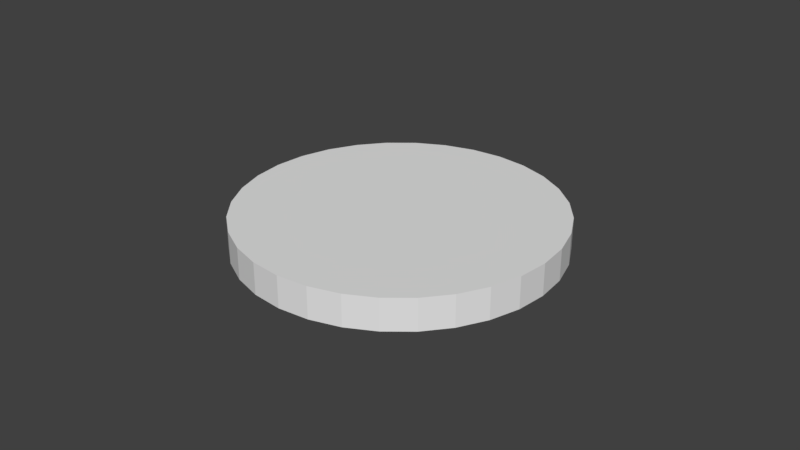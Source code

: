 # Source: LustCoin.blend  (saved by Blender 2.79.0; exported with 4.5.12 LTS)
import bpy
from mathutils import Matrix  # noqa: F401  (used for matrix-valued properties, if any)

bpy.ops.wm.read_factory_settings(use_empty=True)
scene = bpy.context.scene
scene.name = 'Scene'

# ---- collections
col_collection_1 = bpy.data.collections.new('Collection 1'); scene.collection.children.link(col_collection_1)

# ---- world
world_world = bpy.data.worlds.new('World'); scene.world = world_world
world_world.color = (0.05088, 0.05088, 0.05088)
world_world.use_sun_shadow = False
world_world.sun_shadow_jitter_overblur = 0.0
world_world.cycles.sampling_method = 'MANUAL'

# ---- meshes
me_cylinder = bpy.data.meshes.new('Cylinder')
me_cylinder.from_pydata([(0.0, 0.05, -0.005), (0.0, 0.05, 0.005), (0.009755, 0.04904, -0.005), (0.009755, 0.04904, 0.005), (0.01913, 0.04619, -0.005), (0.01913, 0.04619, 0.005), (0.02778, 0.04157, -0.005), (0.02778, 0.04157, 0.005), (0.03536, 0.03536, -0.005), (0.03536, 0.03536, 0.005), (0.04157, 0.02778, -0.005), (0.04157, 0.02778, 0.005), (0.04619, 0.01913, -0.005), (0.04619, 0.01913, 0.005), (0.04904, 0.009755, -0.005), (0.04904, 0.009755, 0.005), (0.05, 3.775e-09, -0.005), (0.05, 3.775e-09, 0.005), (0.04904, -0.009755, -0.005), (0.04904, -0.009755, 0.005), (0.04619, -0.01913, -0.005), (0.04619, -0.01913, 0.005), (0.04157, -0.02778, -0.005), (0.04157, -0.02778, 0.005), (0.03536, -0.03536, -0.005), (0.03536, -0.03536, 0.005), (0.02778, -0.04157, -0.005), (0.02778, -0.04157, 0.005), (0.01913, -0.04619, -0.005), (0.01913, -0.04619, 0.005), (0.009755, -0.04904, -0.005), (0.009755, -0.04904, 0.005), (-1.629e-08, -0.05, -0.005), (-1.629e-08, -0.05, 0.005), (-0.009755, -0.04904, -0.005), (-0.009755, -0.04904, 0.005), (-0.01913, -0.04619, -0.005), (-0.01913, -0.04619, 0.005), (-0.02778, -0.04157, -0.005), (-0.02778, -0.04157, 0.005), (-0.03536, -0.03536, -0.005), (-0.03536, -0.03536, 0.005), (-0.04157, -0.02778, -0.005), (-0.04157, -0.02778, 0.005), (-0.04619, -0.01913, -0.005), (-0.04619, -0.01913, 0.005), (-0.04904, -0.009754, -0.005), (-0.04904, -0.009754, 0.005), (-0.05, 4.828e-08, -0.005), (-0.05, 4.828e-08, 0.005), (-0.04904, 0.009755, -0.005), (-0.04904, 0.009755, 0.005), (-0.04619, 0.01913, -0.005), (-0.04619, 0.01913, 0.005), (-0.04157, 0.02778, -0.005), (-0.04157, 0.02778, 0.005), (-0.03536, 0.03536, -0.005), (-0.03536, 0.03536, 0.005), (-0.02778, 0.04157, -0.005), (-0.02778, 0.04157, 0.005), (-0.01913, 0.04619, -0.005), (-0.01913, 0.04619, 0.005), (-0.009754, 0.04904, -0.005), (-0.009754, 0.04904, 0.005)], [], [(0, 1, 3, 2), (2, 3, 5, 4), (4, 5, 7, 6), (6, 7, 9, 8), (8, 9, 11, 10), (10, 11, 13, 12), (12, 13, 15, 14), (14, 15, 17, 16), (16, 17, 19, 18), (18, 19, 21, 20), (20, 21, 23, 22), (22, 23, 25, 24), (24, 25, 27, 26), (26, 27, 29, 28), (28, 29, 31, 30), (30, 31, 33, 32), (32, 33, 35, 34), (34, 35, 37, 36), (36, 37, 39, 38), (38, 39, 41, 40), (40, 41, 43, 42), (42, 43, 45, 44), (44, 45, 47, 46), (46, 47, 49, 48), (48, 49, 51, 50), (50, 51, 53, 52), (52, 53, 55, 54), (54, 55, 57, 56), (56, 57, 59, 58), (58, 59, 61, 60), (3, 1, 63, 61, 59, 57, 55, 53, 51, 49, 47, 45, 43, 41, 39, 37, 35, 33, 31, 29, 27, 25, 23, 21, 19, 17, 15, 13, 11, 9, 7, 5), (60, 61, 63, 62), (62, 63, 1, 0), (0, 2, 4, 6, 8, 10, 12, 14, 16, 18, 20, 22, 24, 26, 28, 30, 32, 34, 36, 38, 40, 42, 44, 46, 48, 50, 52, 54, 56, 58, 60, 62)])
_uv = me_cylinder.uv_layers.new(name='UVMap')
_uv.uv.foreach_set('vector', [0.0651, 0.7732, 0.05024, 0.7732, 0.05024, 0.7571, 0.0651, 0.7571, 0.0651, 0.7571, 0.05024, 0.7571, 0.05024, 0.742, 0.0651, 0.742, 0.0651, 0.742, 0.05024, 0.742, 0.05024, 0.7284, 0.0651, 0.7284, 0.0651, 0.7284, 0.05024, 0.7284, 0.05024, 0.7168, 0.0651, 0.7168, 0.03539, 0.7168, 0.05024, 0.7168, 0.05024, 0.7284, 0.03539, 0.7284, 0.03539, 0.7284, 0.05024, 0.7284, 0.05024, 0.742, 0.03539, 0.742, 0.03539, 0.742, 0.05024, 0.742, 0.05024, 0.7571, 0.03539, 0.7571, 0.03539, 0.7571, 0.05024, 0.7571, 0.05024, 0.7732, 0.03539, 0.7732, 0.03539, 0.7732, 0.05024, 0.7732, 0.05024, 0.7896, 0.03539, 0.7896, 0.03539, 0.7896, 0.05024, 0.7896, 0.05024, 0.8057, 0.03539, 0.8057, 0.03539, 0.8057, 0.05024, 0.8057, 0.05024, 0.8208, 0.03539, 0.8208, 0.03539, 0.8208, 0.05024, 0.8208, 0.05024, 0.8344, 0.03539, 0.8344, 0.03539, 0.8344, 0.05024, 0.8344, 0.05024, 0.846, 0.03539, 0.846, 0.04913, 0.7148, 0.07858, 0.7148, 0.07858, 0.7419, 0.04913, 0.7419, 0.04913, 0.7419, 0.07858, 0.7419, 0.07858, 0.7719, 0.04913, 0.7719, 0.04913, 0.7719, 0.07858, 0.7719, 0.07858, 0.8038, 0.04913, 0.8038, 0.04913, 0.8038, 0.07858, 0.8038, 0.07858, 0.8362, 0.04913, 0.8362, 0.04913, 0.8362, 0.07858, 0.8362, 0.07858, 0.8681, 0.04913, 0.8681, 0.04913, 0.8681, 0.07858, 0.8681, 0.07858, 0.8981, 0.04913, 0.8981, 0.04913, 0.8981, 0.07858, 0.8981, 0.07858, 0.9251, 0.04913, 0.9251, 0.04913, 0.9251, 0.01968, 0.9251, 0.01968, 0.8981, 0.04913, 0.8981, 0.04913, 0.8981, 0.01968, 0.8981, 0.01968, 0.8681, 0.04913, 0.8681, 0.04913, 0.8681, 0.01968, 0.8681, 0.01968, 0.8362, 0.04913, 0.8362, 0.04913, 0.8362, 0.01968, 0.8362, 0.01968, 0.8038, 0.04913, 0.8038, 0.04913, 0.8038, 0.01968, 0.8038, 0.01968, 0.7719, 0.04913, 0.7719, 0.04913, 0.7719, 0.01968, 0.7719, 0.01968, 0.7419, 0.04913, 0.7419, 0.04913, 0.7419, 0.01968, 0.7419, 0.01968, 0.7148, 0.04913, 0.7148, 0.0651, 0.846, 0.05024, 0.846, 0.05024, 0.8344, 0.0651, 0.8344, 0.0651, 0.8344, 0.05024, 0.8344, 0.05024, 0.8208, 0.0651, 0.8208, 0.0651, 0.8208, 0.05024, 0.8208, 0.05024, 0.8057, 0.0651, 0.8057, 0.1117, 0.5537, 0.1117, 0.4822, 0.1241, 0.4121, 0.1484, 0.346, 0.1837, 0.2866, 0.2286, 0.236, 0.2814, 0.1963, 0.3401, 0.169, 0.4056, 0.1487, 0.5961, 0.1534, 0.6583, 0.1674, 0.7138, 0.2011, 0.7667, 0.2408, 0.8116, 0.2913, 0.8468, 0.3508, 0.8712, 0.4168, 0.8835, 0.487, 0.8835, 0.5584, 0.8712, 0.6286, 0.8468, 0.6946, 0.8116, 0.754, 0.7667, 0.8046, 0.7138, 0.8443, 0.6472, 0.8796, 0.5262, 0.8999, 0.3976, 0.8967, 0.3401, 0.8669, 0.2814, 0.8396, 0.2286, 0.7998, 0.1837, 0.7493, 0.1484, 0.6898, 0.1241, 0.6238, 0.0651, 0.8057, 0.05024, 0.8057, 0.05024, 0.7896, 0.0651, 0.7896, 0.0651, 0.7896, 0.05024, 0.7896, 0.05024, 0.7732, 0.0651, 0.7732, 0.1458, 0.8677, 0.1472, 0.8758, 0.1472, 0.884, 0.1458, 0.892, 0.143, 0.8996, 0.139, 0.9064, 0.1338, 0.9122, 0.1278, 0.9167, 0.1211, 0.9199, 0.1139, 0.9215, 0.1066, 0.9215, 0.0995, 0.9199, 0.09277, 0.9167, 0.08672, 0.9122, 0.08157, 0.9064, 0.07753, 0.8996, 0.07475, 0.892, 0.07333, 0.884, 0.07333, 0.8758, 0.07475, 0.8677, 0.07753, 0.8602, 0.08157, 0.8533, 0.08672, 0.8476, 0.09277, 0.843, 0.0995, 0.8399, 0.1066, 0.8383, 0.1139, 0.8383, 0.1211, 0.8399, 0.1278, 0.843, 0.1338, 0.8476, 0.139, 0.8533, 0.143, 0.8602])
me_cylinder.use_remesh_preserve_volume = False
me_cylinder.use_remesh_preserve_attributes = False
me_cylinder.use_mirror_vertex_groups = False
me_cylinder.update()

# ---- objects
ob_cylinder = bpy.data.objects.new('Cylinder', me_cylinder)

# ---- transforms, parenting, visibility, modifiers, constraints
ob_cylinder.location = (0.0, 0.0, 0.0)
ob_cylinder.lineart.crease_threshold = 0.0

# ---- collection membership
col_collection_1.objects.link(ob_cylinder)

# ---- scene / render settings (as saved in the file)
scene.frame_start = 1; scene.frame_end = 250; scene.frame_set(1)
scene.render.engine = 'BLENDER_EEVEE_NEXT'
scene.render.resolution_percentage = 50
scene.render.dither_intensity = 0.0
scene.cycles.use_denoising = False
scene.cycles.samples = 128
scene.cycles.sampling_pattern = 'TABULATED_SOBOL'
scene.cycles.use_adaptive_sampling = False
scene.cycles.use_light_tree = False
scene.cycles.blur_glossy = 0.0
scene.cycles.sample_clamp_indirect = 0.0
scene.view_settings.view_transform = 'Standard'
bpy.context.view_layer.update()

# ---- added for rendering (the .blend has no active camera and no usable light): camera, sun
cam_auto = bpy.data.cameras.new('AutoCamera')
cam_auto.lens = 50.0
cam_auto.sensor_width = 36.0
cam_auto.clip_end = 1000.0
ob_auto_camera = bpy.data.objects.new('AutoCamera', cam_auto)
scene.collection.objects.link(ob_auto_camera)
ob_auto_camera.location = (0.185045, -0.222054, 0.148036)
ob_auto_camera.rotation_euler = (1.09748, -7.21219e-08, 0.694738)
scene.camera = ob_auto_camera
light_auto_sun = bpy.data.lights.new('AutoSun', 'SUN')
light_auto_sun.energy = 3.0
light_auto_sun.angle = 0.0523599
ob_auto_sun = bpy.data.objects.new('AutoSun', light_auto_sun)
scene.collection.objects.link(ob_auto_sun)
ob_auto_sun.rotation_euler = (0.872665, 0.174533, 0.523599)
bpy.context.view_layer.update()
